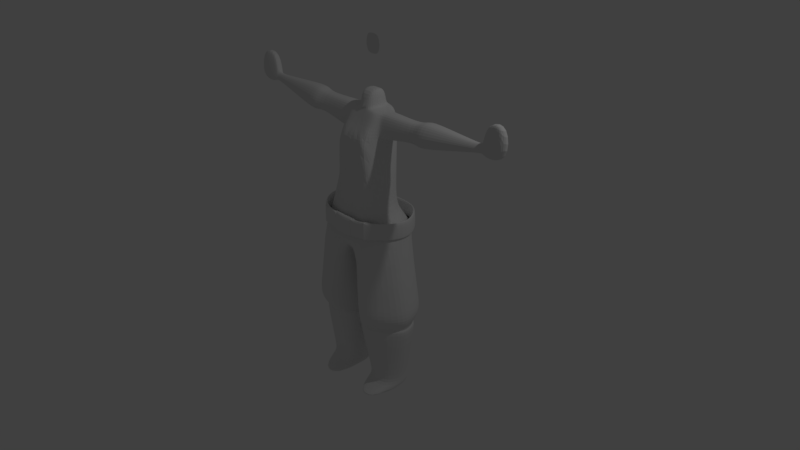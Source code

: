 # Source: Chrissy.blend  (saved by Blender 2.78.0; exported with 4.5.12 LTS)
import bpy
from mathutils import Matrix  # noqa: F401  (used for matrix-valued properties, if any)

bpy.ops.wm.read_factory_settings(use_empty=True)
scene = bpy.context.scene
scene.name = 'Scene'

# ---- collections
col_collection_1 = bpy.data.collections.new('Collection 1'); scene.collection.children.link(col_collection_1)

# ---- materials (node trees are filled in below, after node groups)
mat_material = bpy.data.materials.new('Material')
mat_material.alpha_threshold = 0.0
mat_material.use_transparent_shadow = False
mat_material.roughness = 0.5
mat_material.line_color = (0.0, 0.0, 0.0, 1.0)

# ---- material node trees

# ---- world
world_world = bpy.data.worlds.new('World'); scene.world = world_world
world_world.color = (0.05088, 0.05088, 0.05088)
world_world.use_sun_shadow = False
world_world.sun_shadow_jitter_overblur = 0.0
world_world.cycles.sampling_method = 'MANUAL'

# ---- cameras
cam_camera = bpy.data.cameras.new('Camera')
cam_camera.clip_end = 100.0
cam_camera.lens = 35.0
cam_camera.sensor_width = 32.0
cam_camera.sensor_height = 18.0
cam_camera.ortho_scale = 7.314
cam_camera.dof.focus_distance = 0.0
cam_camera.dof.aperture_fstop = 128.0

# ---- lights
light_lamp = bpy.data.lights.new('Lamp', 'POINT')
light_lamp.transmission_factor = 0.0
light_lamp.cutoff_distance = 30.0
light_lamp.energy = 100.0
light_lamp.shadow_buffer_clip_start = 1.001
light_lamp.shadow_soft_size = 0.1
light_lamp.shadow_maximum_resolution = 0.006
light_lamp.use_absolute_resolution = True

# ---- meshes
me_cube = bpy.data.meshes.new('Cube')
me_cube.from_pydata([(0.2801, 0.2426, 0.76), (0.3573, -0.2799, 0.76), (0.08574, -0.06156, 1.96), (0.08574, 0.3141, 1.96), (0.2012, 0.3087, 1.96), (0.2012, -0.06156, 1.96), (0.1095, -0.3238, 0.76), (0.08574, 0.2426, 0.76), (0.0, 0.2157, 0.76), (0.0, -0.3238, 0.76), (0.0, 0.3229, 1.96), (0.0, -0.06156, 1.96), (0.3546, 0.12, 0.76), (0.4098, -0.1597, 0.76), (0.08574, -0.2604, 1.663), (0.2207, -0.2604, 1.663), (0.1022, 0.2802, 1.983), (0.1022, -0.05206, 1.983), (0.2757, 0.1885, 1.96), (0.2757, -0.006842, 1.96), (0.0, 0.2802, 1.983), (0.0, -0.05206, 1.983), (0.08574, 0.3322, 1.663), (0.2207, 0.3322, 1.663), (0.09473, 0.2592, 2.015), (0.09473, -0.03108, 2.015), (0.0, 0.2592, 2.015), (0.0, -0.06487, 1.995), (0.08574, 0.2341, 2.206), (0.08574, -0.00592, 2.206), (0.0, 0.2341, 2.206), (0.0, -0.00592, 2.206), (0.0, 0.1141, 2.601), (0.7183, -0.12, -0.7783), (0.0, 0.1141, 2.841), (0.6352, 0.2083, -0.7783), (0.3437, 0.4285, 0.3201), (0.39, -0.3565, 0.3434), (0.0, -0.3454, 0.2229), (0.07253, 0.4318, 0.2922), (0.0, 0.45, 0.3476), (0.4327, -0.3873, 0.1543), (0.5718, 0.2142, 0.321), (0.6094, -0.202, 0.3328), (0.02852, -0.12, 0.211), (0.02852, 0.12, 0.211), (0.0, -0.12, 0.2084), (0.0, 0.12, 0.2084), (0.0, 0.3053, 1.663), (0.0, -0.2604, 1.663), (0.2952, 0.1351, 1.663), (0.2952, -0.08327, 1.663), (0.348, 0.4351, 0.472), (0.5642, -0.2052, 0.4758), (0.3525, -0.3367, 0.4758), (0.0, -0.3716, 0.4581), (0.5768, 0.1861, 0.4758), (0.1507, -0.3581, 0.4599), (0.0, 0.4127, 0.4711), (0.05553, 0.4387, 0.4697), (0.3934, 0.0, 0.76), (0.141, 0.1141, 1.983), (0.3145, 0.09085, 1.96), (0.0, 0.1141, 1.983), (0.1335, 0.1141, 2.015), (0.0, 0.1141, 2.015), (0.1245, 0.1141, 2.206), (0.7137, 0.02772, -0.7783), (0.08574, 0.1141, 2.601), (0.6645, 0.03852, 0.321), (0.04236, 3.725e-08, 0.211), (0.0, 3.725e-08, 0.2002), (0.334, 0.0259, 1.663), (0.6619, 0.04454, 0.4758), (0.08574, 0.1141, 2.841), (0.4322, -0.3397, -0.7783), (0.2023, -0.3886, 0.1549), (0.6437, -0.1984, 0.1431), (0.04053, 3.725e-08, 0.1767), (0.0, -0.384, 0.3751), (0.0, -0.0001531, -0.822), (0.3292, 0.1886, 1.964), (0.3292, -0.006738, 1.964), (0.3487, 0.1352, 1.667), (0.3487, -0.08317, 1.667), (0.368, 0.09095, 1.964), (0.3875, 0.02601, 1.667), (0.8314, 0.146, 1.951), (0.8314, 0.0183, 1.951), (0.8419, 0.1111, 1.756), (0.8419, -0.03166, 1.756), (0.8363, 0.08211, 1.949), (0.8455, 0.03966, 1.755), (1.753, 0.1004, 1.977), (1.753, 0.04573, 1.977), (1.758, 0.08541, 1.894), (1.758, 0.02435, 1.894), (1.756, 0.07304, 1.977), (1.767, 0.05488, 1.894), (1.755, 0.01731, 1.938), (0.3445, -0.06419, 1.807), (0.2911, -0.06446, 1.802), (0.8373, -0.04316, 1.852), (1.755, 0.1178, 1.938), (0.3384, 0.2506, 1.824), (0.2849, 0.2505, 1.82), (0.8363, 0.1866, 1.859), (0.91, 0.09209, 2.006), (1.222, 0.08578, 1.998), (1.208, 0.1595, 1.999), (0.9006, 0.1898, 2.008), (0.9168, -0.08198, 1.711), (1.22, -0.04554, 1.775), (1.208, 0.01211, 1.999), (0.9006, -0.005548, 2.008), (0.9168, 0.1364, 1.711), (1.22, 0.1192, 1.775), (1.233, 0.03678, 1.774), (0.9243, 0.02714, 1.709), (0.9096, -0.1002, 1.859), (1.215, -0.06118, 1.889), (0.9082, 0.252, 1.869), (1.214, 0.2064, 1.894), (1.809, 0.1004, 1.977), (1.809, 0.04573, 2.0), (1.815, 0.08541, 1.894), (1.815, 0.02435, 1.894), (1.813, 0.07304, 2.015), (1.861, 0.04349, 1.916), (1.812, 0.01731, 1.938), (1.812, 0.1178, 1.938), (1.84, 0.1279, 2.261), (1.84, 0.02959, 2.261), (1.874, 0.101, 1.863), (1.874, -0.00886, 1.863), (1.847, 0.07872, 2.261), (1.882, 0.04606, 1.863), (1.823, 0.02326, 2.002), (1.856, 0.1592, 2.015), (2.073, 0.1231, 2.283), (2.073, 0.02479, 2.283), (2.107, 0.09618, 1.884), (2.107, -0.01366, 1.884), (2.14, 0.07393, 2.283), (2.174, 0.04126, 1.884), (2.089, -0.02633, 2.16), (2.089, 0.1544, 2.036), (0.4762, 0.3803, -0.6452), (0.4734, -0.4733, -0.6486), (0.1807, -0.36, -0.6486), (0.1768, 0.2983, -0.6472), (0.6977, 0.2863, -0.6486), (0.7946, -0.1606, -0.6486), (0.05118, -0.12, -0.6486), (0.05118, 0.12, -0.6486), (0.7828, 0.03785, -0.6486), (0.02634, 3.725e-08, -0.6486), (0.5064, 0.2281, -1.554), (0.4971, -0.2176, -1.56), (0.2394, -0.2176, -1.56), (0.2487, 0.2312, -1.556), (0.5714, 0.1198, -1.56), (0.5714, -0.1197, -1.56), (0.1655, -0.1197, -1.56), (0.1655, 0.1198, -1.56), (0.6101, 5.122e-06, -1.56), (0.1688, 5.159e-06, -1.56), (0.5065, 0.2294, -1.674), (0.4972, -0.2162, -1.68), (0.2395, -0.2162, -1.68), (0.2488, 0.2326, -1.676), (0.5715, 0.1211, -1.68), (0.5715, -0.1184, -1.68), (0.1656, -0.1184, -1.68), (0.1656, 0.1211, -1.68), (0.6102, 0.00135, -1.68), (0.1689, 0.00135, -1.68), (0.5066, 0.2368, -1.806), (0.4973, -0.5142, -1.812), (0.2396, -0.5142, -1.812), (0.2489, 0.2426, -1.808), (0.5716, 0.1087, -1.812), (0.5716, -0.3336, -1.812), (0.1504, -0.3336, -1.812), (0.1504, 0.1087, -1.812), (0.6104, -0.1124, -1.812), (0.1537, -0.1124, -1.812), (0.08574, 0.3128, 1.468), (0.08574, -0.2797, 1.468), (0.0, -0.2797, 1.468), (0.2336, 0.3128, 1.468), (0.308, 0.1318, 1.468), (0.308, -0.0912, 1.468), (0.2336, -0.2797, 1.468), (0.0, 0.286, 1.468), (0.3468, 0.02031, 1.468), (0.1202, -0.2655, 1.114), (0.0, -0.2903, 1.114), (0.3313, 0.1259, 1.114), (0.3313, -0.1056, 1.114), (0.3701, 0.01016, 1.114), (0.08574, 0.2777, 1.114), (0.2568, 0.2777, 1.114), (0.2568, -0.2441, 1.114), (0.0, 0.2508, 1.114), (0.2113, -0.1505, 1.807), (0.08574, -0.1498, 1.808), (0.0, -0.1493, 1.809), (0.09944, -0.3378, 0.6491), (0.3084, -0.3183, 0.6491), (0.0, -0.3378, 0.6491), (0.3134, 0.3371, 0.6186), (0.0, 0.3255, 0.5989), (0.4324, -0.2215, 0.6268), (0.512, -0.1433, 0.6242), (0.5099, 0.01933, 0.6367), (0.06952, 0.3479, 0.6041), (0.4627, 0.1522, 0.6217), (0.7586, -0.136, -0.822), (0.6697, 0.2301, -0.822), (0.1558, -0.3771, -0.822), (0.1604, 0.3231, -0.82), (0.0, -0.2494, 3.2), (0.4481, -0.3771, -0.822), (0.0198, 0.1357, -0.822), (0.7561, 0.02948, -0.822), (0.4526, 0.3196, -0.8176), (0.0198, -0.136, -0.822), (0.1814, 0.2858, -0.8167), (0.05711, 0.12, -0.8185), (0.7083, 0.02629, -0.8185), (0.4396, 0.2826, -0.8146), (0.05711, -0.12, -0.8185), (0.1741, -0.3397, -0.7783), (0.03373, 9.925e-07, -0.8185), (0.1245, 0.1141, 2.721), (0.4356, -0.3334, -0.8185), (0.4359, 0.2856, -0.7745), (0.1778, 0.2887, -0.7766), (0.05122, -0.12, -0.7783), (0.1774, -0.3334, -0.8185), (0.6319, 0.2037, -0.8185), (0.7107, -0.12, -0.8185), (0.02639, 7.663e-07, -0.7783), (0.05122, 0.12, -0.7783), (0.3254, -0.4638, -0.6486), (0.06113, 0.12, -0.003875), (0.05728, 0.12, -0.2188), (0.04551, 0.12, -0.4337), (0.4619, -0.4491, -0.4337), (0.4504, -0.4248, -0.2188), (0.4389, -0.4005, -0.003875), (0.112, -0.327, -0.003875), (0.1254, -0.338, -0.2188), (0.1444, -0.349, -0.4337), (0.03035, 3.725e-08, -0.4337), (0.05178, 3.725e-08, -0.2188), (0.06531, 3.725e-08, -0.003875), (0.752, -0.1713, -0.4337), (0.7094, -0.182, -0.2188), (0.6668, -0.1926, -0.003875), (0.6006, 0.2472, -0.003875), (0.633, 0.2602, -0.2188), (0.6653, 0.2732, -0.4337), (0.4423, 0.3912, -0.4308), (0.4084, 0.4021, -0.2165), (0.3745, 0.413, -0.00221), (0.1217, 0.3948, -0.004288), (0.151, 0.3626, -0.2186), (0.1715, 0.3305, -0.4329), (0.7536, 0.03695, -0.4337), (0.7245, 0.03605, -0.2188), (0.6954, 0.03515, -0.003875), (0.06113, -0.12, -0.003875), (0.05728, -0.12, -0.2188), (0.04551, -0.12, -0.4337), (0.232, -0.4113, -0.003875), (0.2626, -0.4288, -0.2188), (0.2852, -0.4463, -0.4337), (0.2811, -0.3334, -0.8185), (0.2811, -0.3939, -0.7783), (0.3561, 0.4189, 0.1445), (0.6796, 0.03466, 0.1431), (0.04132, 0.12, 0.1767), (0.04984, -0.3216, 0.1829), (0.5831, 0.2401, 0.1431), (0.08984, 0.4123, 0.1424), (0.04132, -0.12, 0.1767), (0.07142, -0.3222, 0.1378), (0.3645, 0.4162, 0.07282), (0.6541, -0.1958, 0.07132), (0.0724, 3.725e-08, 0.06075), (0.6868, 0.03488, 0.07132), (0.4355, -0.3933, 0.07921), (0.06535, 0.12, 0.06075), (0.09864, -0.324, 0.06411), (0.591, 0.2433, 0.07132), (0.1067, 0.4073, 0.075), (0.06535, -0.12, 0.06075), (0.2259, -0.3975, 0.08209), (0.141, -0.3676, 0.3214), (0.3515, 0.4654, 0.472), (0.5839, -0.221, 0.4761), (0.3564, -0.3889, 0.4761), (0.5514, 0.2891, 0.4761), (0.1394, -0.412, 0.4589), (0.0, 0.4413, 0.471), (0.03719, 0.4692, 0.4695), (0.6889, 0.04562, 0.4761), (0.3524, 0.4733, 0.472), (0.5889, -0.2251, 0.4761), (0.3573, -0.3961, 0.4761), (0.5567, 0.2921, 0.4761), (0.1364, -0.4195, 0.4587), (0.0, 0.477, 0.4709), (0.03231, 0.4772, 0.4694), (0.6958, 0.0459, 0.4761), (0.3524, 0.4733, 0.6938), (0.5889, -0.2251, 0.6979), (0.3573, -0.3961, 0.6979), (0.5567, 0.2921, 0.6979), (0.1364, -0.4195, 0.6805), (0.0, 0.477, 0.6927), (0.03231, 0.4772, 0.6912), (0.6958, 0.0459, 0.6979), (0.3469, 0.4196, 0.6938), (0.5548, -0.1972, 0.6975), (0.3512, -0.3475, 0.6975), (0.0, -0.3811, 0.6798), (0.5209, 0.2715, 0.6975), (0.1571, -0.3681, 0.6821), (0.0, 0.4263, 0.6929), (0.06562, 0.423, 0.6916), (0.6488, 0.04398, 0.6975), (0.3469, 0.4196, 0.5124), (0.5548, -0.1972, 0.516), (0.3512, -0.3475, 0.516), (0.0, -0.3811, 0.516), (0.5209, 0.2715, 0.516), (0.1571, -0.3681, 0.5007), (0.0, 0.4263, 0.5114), (0.06562, 0.423, 0.5101), (0.6488, 0.04398, 0.516), (0.0, -0.3771, 0.4493), (0.1479, -0.3622, 0.4512), (0.0, -0.4374, 0.4533), (0.1371, -0.4214, 0.4502), (0.0, -0.446, 0.4496), (0.1342, -0.4297, 0.4499), (0.0, -0.446, 0.6932), (0.1342, -0.4297, 0.6935), (0.0, -0.3875, 0.6927), (0.1541, -0.3732, 0.6953)], [], [(73, 53, 43, 69), (51, 101, 205, 15), (202, 0, 7, 201), (15, 206, 14), (19, 17, 2, 5), (201, 7, 8, 204), (14, 207, 49), (17, 21, 11, 2), (53, 54, 43), (52, 56, 42, 36), (3, 10, 20, 16), (21, 17, 25, 27), (4, 3, 16, 18), (62, 61, 17, 19), (23, 4, 18, 105, 50), (19, 101, 100, 82), (59, 52, 36, 39), (58, 59, 39, 40), (24, 26, 30, 28), (63, 21, 27, 65), (61, 16, 24, 64), (16, 20, 26, 24), (156, 154, 244, 243), (64, 24, 28, 66), (27, 25, 29, 31), (68, 235, 74, 34, 32), (29, 66, 28, 30, 31), (243, 244, 229, 234), (239, 243, 234, 232), (264, 263, 151, 147), (44, 38, 46), (39, 45, 47, 40), (70, 44, 46, 71), (258, 249, 148, 152), (255, 248, 154, 156), (195, 72, 51, 192), (190, 23, 50, 191), (188, 14, 49), (3, 22, 48, 10), (193, 15, 14), (4, 23, 22, 3), (192, 15, 193), (8, 7, 216, 212), (7, 0, 211, 216), (284, 300, 79, 38), (0, 12, 217, 211), (13, 1, 213, 214), (60, 13, 214, 215), (12, 60, 215, 217), (191, 50, 72, 195), (249, 278, 245, 148), (45, 70, 71, 47), (237, 35, 241, 231), (150, 147, 237, 238), (147, 151, 35, 237), (25, 64, 66, 29), (17, 61, 64, 25), (20, 63, 65, 26), (72, 50, 83, 86), (18, 16, 61, 62), (56, 73, 69, 42), (241, 230, 225, 219), (35, 67, 230, 241), (242, 236, 223, 218), (228, 231, 226, 221), (154, 150, 238, 244), (233, 239, 232, 240), (155, 152, 33, 67), (231, 241, 219, 226), (43, 37, 41, 77), (57, 55, 79, 300), (54, 213, 209), (70, 45, 283, 78), (240, 232, 227, 220), (229, 228, 221, 224), (75, 280, 279, 236), (84, 86, 92, 90), (86, 83, 89, 92), (62, 19, 82, 85), (18, 62, 85, 81), (51, 72, 86, 84), (50, 105, 104, 83), (113, 120, 99, 94), (109, 108, 97, 93), (83, 104, 106, 89), (81, 85, 91, 87), (82, 100, 102, 88), (85, 82, 88, 91), (96, 98, 128, 126), (98, 95, 125, 128), (108, 113, 94, 97), (117, 116, 95, 98), (112, 117, 98, 96), (116, 122, 103, 95), (102, 100, 84, 90), (100, 101, 51, 84), (119, 102, 90, 111), (121, 106, 87, 110), (106, 104, 81, 87), (104, 105, 18, 81), (103, 122, 109, 93), (122, 121, 110, 109), (99, 120, 112, 96), (120, 119, 111, 112), (89, 106, 121, 115), (115, 121, 122, 116), (90, 92, 118, 111), (111, 118, 117, 112), (92, 89, 115, 118), (118, 115, 116, 117), (91, 88, 114, 107), (107, 114, 113, 108), (87, 91, 107, 110), (110, 107, 108, 109), (88, 102, 119, 114), (114, 119, 120, 113), (129, 126, 134, 137), (123, 127, 135, 131), (94, 99, 129, 124), (95, 103, 130, 125), (103, 93, 123, 130), (93, 97, 127, 123), (99, 96, 126, 129), (97, 94, 124, 127), (131, 135, 143, 139), (138, 131, 139, 146), (127, 124, 132, 135), (124, 129, 137, 132), (128, 125, 133, 136), (126, 128, 136, 134), (125, 130, 138, 133), (130, 123, 131, 138), (144, 143, 140, 145, 142), (141, 146, 139, 143, 144), (137, 134, 142, 145), (135, 132, 140, 143), (132, 137, 145, 140), (136, 133, 141, 144), (134, 136, 144, 142), (133, 138, 146, 141), (219, 225, 165, 161), (223, 220, 159, 158), (220, 227, 163, 159), (221, 226, 157, 160), (248, 269, 150, 154), (270, 258, 152, 155), (263, 270, 155, 151), (269, 264, 147, 150), (254, 275, 153, 149), (275, 255, 156, 153), (162, 158, 168, 172), (161, 165, 175, 171), (158, 159, 169, 168), (159, 163, 173, 169), (218, 223, 158, 162), (80, 224, 164, 166), (226, 219, 161, 157), (227, 80, 166, 163), (224, 221, 160, 164), (225, 218, 162, 165), (176, 174, 184, 186), (172, 168, 178, 182), (171, 175, 185, 181), (168, 169, 179, 178), (166, 164, 174, 176), (157, 161, 171, 167), (163, 166, 176, 173), (164, 160, 170, 174), (165, 162, 172, 175), (160, 157, 167, 170), (182, 178, 179, 183), (177, 181, 184, 180), (185, 182, 183, 186), (181, 185, 186, 184), (167, 171, 181, 177), (173, 176, 186, 183), (174, 170, 180, 184), (175, 172, 182, 185), (170, 167, 177, 180), (169, 173, 183, 179), (198, 191, 195, 200), (199, 192, 193), (203, 188, 196), (196, 189, 197), (202, 190, 191, 198), (200, 195, 192, 199), (22, 187, 194, 48), (23, 190, 187, 22), (60, 200, 199, 13), (0, 202, 198, 12), (6, 197, 9), (1, 196, 6), (13, 199, 203), (12, 198, 200, 60), (187, 201, 204, 194), (190, 202, 201, 187), (6, 9, 208), (207, 206, 11), (206, 205, 5, 2), (205, 101, 19, 5), (206, 15, 205), (15, 192, 51), (11, 206, 2), (14, 188, 193), (207, 14, 206), (193, 203, 199), (203, 1, 13), (188, 203, 193), (49, 189, 188), (53, 213, 54), (189, 196, 188), (196, 1, 203), (1, 6, 209), (211, 217, 56, 52), (209, 213, 1), (214, 213, 53), (216, 211, 52, 59), (215, 214, 53, 73), (212, 216, 59, 58), (217, 215, 73, 56), (209, 6, 208), (197, 6, 196), (208, 9, 210), (43, 54, 37), (209, 208, 57, 54), (36, 42, 285, 281), (148, 245, 280, 75), (151, 155, 67, 35), (244, 238, 228, 229), (67, 33, 242, 230), (234, 229, 224, 80), (149, 153, 239, 233), (33, 75, 236, 242), (152, 148, 75, 33), (45, 39, 286, 283), (236, 279, 240, 220, 223), (232, 234, 80, 227), (230, 242, 218, 225), (153, 156, 243, 239), (238, 237, 231, 228), (210, 55, 57, 208), (245, 278, 254, 149), (278, 277, 253, 254), (277, 276, 252, 253), (298, 291, 257, 273), (273, 257, 256, 274), (274, 256, 255, 275), (295, 298, 273, 252), (252, 273, 274, 253), (253, 274, 275, 254), (297, 289, 266, 267), (267, 266, 265, 268), (268, 265, 264, 269), (296, 292, 272, 261), (261, 272, 271, 262), (262, 271, 270, 263), (292, 290, 260, 272), (272, 260, 259, 271), (271, 259, 258, 270), (294, 297, 267, 246), (246, 267, 268, 247), (247, 268, 269, 248), (293, 299, 276, 251), (251, 276, 277, 250), (250, 277, 278, 249), (291, 294, 246, 257), (257, 246, 247, 256), (256, 247, 248, 255), (290, 293, 251, 260), (260, 251, 250, 259), (259, 250, 249, 258), (289, 296, 261, 266), (266, 261, 262, 265), (265, 262, 263, 264), (69, 43, 77, 282), (280, 245, 149, 233), (279, 280, 233, 240), (42, 69, 282, 285), (39, 36, 281, 286), (38, 44, 287, 284), (44, 70, 78, 287), (295, 299, 76, 288), (276, 299, 295, 252), (281, 285, 296, 289), (77, 41, 293, 290), (78, 283, 294, 291), (41, 76, 299, 293), (283, 286, 297, 294), (282, 77, 290, 292), (285, 282, 292, 296), (286, 281, 289, 297), (284, 287, 298, 295, 288), (287, 78, 291, 298), (54, 57, 300, 37), (284, 288, 76, 300), (37, 300, 76, 41), (56, 73, 308, 304), (52, 56, 304, 301), (57, 54, 303, 305), (59, 52, 301, 307), (73, 53, 302, 308), (53, 54, 303, 302), (57, 55, 343, 344), (58, 59, 307, 306), (302, 303, 311, 310), (330, 321, 350, 352), (305, 303, 311, 313), (307, 301, 309, 315), (304, 308, 316, 312), (301, 304, 312, 309), (306, 307, 315, 314), (308, 302, 310, 316), (313, 311, 319, 321), (312, 316, 324, 320), (309, 312, 320, 317), (315, 309, 317, 323), (316, 310, 318, 324), (310, 311, 319, 318), (314, 315, 323, 322), (321, 313, 348, 350), (317, 320, 329, 325), (323, 317, 325, 332), (324, 318, 326, 333), (318, 319, 327, 326), (322, 323, 332, 331), (305, 57, 344, 346), (321, 319, 327, 330), (320, 324, 333, 329), (333, 326, 335, 342), (326, 327, 336, 335), (331, 332, 341, 340), (330, 328, 337, 339), (330, 327, 336, 339), (329, 333, 342, 338), (325, 329, 338, 334), (332, 325, 334, 341), (344, 343, 345, 346), (346, 345, 347, 348), (348, 347, 349, 350), (350, 349, 351, 352), (328, 330, 352, 351), (313, 305, 346, 348)])
me_cube.materials.append(mat_material)
me_cube.use_remesh_preserve_volume = False
me_cube.use_remesh_preserve_attributes = False
me_cube.use_mirror_vertex_groups = False
me_cube.update()

# ---- objects
ob_cube = bpy.data.objects.new('Cube', me_cube)
ob_lamp = bpy.data.objects.new('Lamp', light_lamp)
ob_camera = bpy.data.objects.new('Camera', cam_camera)

# ---- transforms, parenting, visibility, modifiers, constraints
ob_cube.location = (0.0, 0.0, 0.0)
ob_cube.lock_rotations_4d = False
ob_cube.empty_display_type = 'ARROWS'
ob_cube.lineart.crease_threshold = 0.0
_m = ob_cube.modifiers.new('Mirror', 'MIRROR')
_m.use_clip = True
_m = ob_cube.modifiers.new('Subsurf', 'SUBSURF')
_m.uv_smooth = 'PRESERVE_CORNERS'
_m.quality = 2
_m.levels = 2
_m.show_only_control_edges = False
ob_lamp.location = (4.076, 1.005, 5.904)
ob_lamp.rotation_euler = (0.6503, 0.05522, 1.866)
ob_lamp.lock_rotations_4d = False
ob_lamp.empty_display_type = 'ARROWS'
ob_lamp.color = (0.0, 0.0, 0.0, 0.0)
ob_lamp.lineart.crease_threshold = 0.0
ob_camera.location = (7.481, -6.508, 5.344)
ob_camera.rotation_euler = (1.109, 0.0, 0.8149)
ob_camera.lock_rotations_4d = False
ob_camera.empty_display_type = 'ARROWS'
ob_camera.color = (0.0, 0.0, 0.0, 0.0)
ob_camera.display_type = 'WIRE'
ob_camera.lineart.crease_threshold = 0.0

# ---- collection membership
col_collection_1.objects.link(ob_cube)
col_collection_1.objects.link(ob_lamp)
col_collection_1.objects.link(ob_camera)

# ---- scene / render settings (as saved in the file)
scene.camera = ob_camera
scene.frame_start = 1; scene.frame_end = 250; scene.frame_set(1)
scene.render.engine = 'BLENDER_EEVEE_NEXT'
scene.render.resolution_percentage = 50
scene.render.dither_intensity = 0.0
scene.cycles.use_denoising = False
scene.cycles.samples = 128
scene.cycles.sampling_pattern = 'TABULATED_SOBOL'
scene.cycles.light_sampling_threshold = 0.0
scene.cycles.use_adaptive_sampling = False
scene.cycles.use_light_tree = False
scene.cycles.blur_glossy = 0.0
scene.cycles.sample_clamp_indirect = 0.0
scene.view_settings.view_transform = 'Standard'
bpy.context.view_layer.update()
